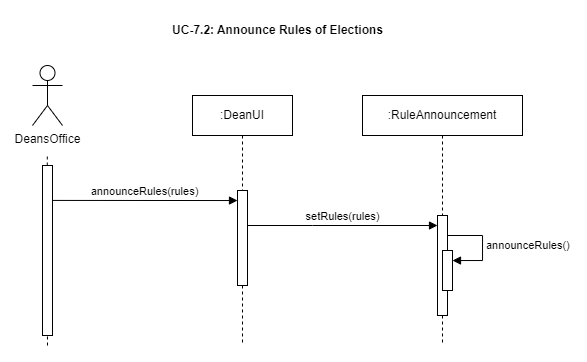

The diagram above was exported from draw.io. Its source (the exported page's mxGraphModel, read from the mxfile embedded in the PNG):
<mxGraphModel dx="961" dy="556" grid="1" gridSize="10" guides="1" tooltips="1" connect="1" arrows="1" fold="1" page="1" pageScale="1" pageWidth="850" pageHeight="1100" math="0" shadow="0">
  <root>
    <mxCell id="0" />
    <mxCell id="1" parent="0" />
    <mxCell id="LuG0s_IX9JZVY93klT4Y-1" value="UC-7.2: Announce Rules of Elections" style="text;align=center;fontStyle=1;verticalAlign=middle;spacingLeft=3;spacingRight=3;strokeColor=none;rotatable=0;points=[[0,0.5],[1,0.5]];portConstraint=eastwest;html=1;" parent="1" vertex="1">
      <mxGeometry x="210" y="30" width="290" height="30" as="geometry" />
    </mxCell>
    <mxCell id="LuG0s_IX9JZVY93klT4Y-149" value="DeansOffice" style="shape=umlActor;verticalLabelPosition=bottom;verticalAlign=top;html=1;" parent="1" vertex="1">
      <mxGeometry x="110" y="80" width="30" height="60" as="geometry" />
    </mxCell>
    <mxCell id="LuG0s_IX9JZVY93klT4Y-151" value=":RuleAnnouncement" style="shape=umlLifeline;perimeter=lifelinePerimeter;whiteSpace=wrap;html=1;container=1;dropTarget=0;collapsible=0;recursiveResize=0;outlineConnect=0;portConstraint=eastwest;newEdgeStyle={&quot;edgeStyle&quot;:&quot;elbowEdgeStyle&quot;,&quot;elbow&quot;:&quot;vertical&quot;,&quot;curved&quot;:0,&quot;rounded&quot;:0};" parent="1" vertex="1">
      <mxGeometry x="440" y="110" width="160" height="250" as="geometry" />
    </mxCell>
    <mxCell id="LuG0s_IX9JZVY93klT4Y-161" value="" style="html=1;points=[];perimeter=orthogonalPerimeter;outlineConnect=0;targetShapes=umlLifeline;portConstraint=eastwest;newEdgeStyle={&quot;edgeStyle&quot;:&quot;elbowEdgeStyle&quot;,&quot;elbow&quot;:&quot;vertical&quot;,&quot;curved&quot;:0,&quot;rounded&quot;:0};" parent="LuG0s_IX9JZVY93klT4Y-151" vertex="1">
      <mxGeometry x="75" y="120" width="10" height="100" as="geometry" />
    </mxCell>
    <mxCell id="jar_fczFxoLGyA-fIbxt-4" value="" style="html=1;points=[];perimeter=orthogonalPerimeter;outlineConnect=0;targetShapes=umlLifeline;portConstraint=eastwest;newEdgeStyle={&quot;edgeStyle&quot;:&quot;elbowEdgeStyle&quot;,&quot;elbow&quot;:&quot;vertical&quot;,&quot;curved&quot;:0,&quot;rounded&quot;:0};" vertex="1" parent="LuG0s_IX9JZVY93klT4Y-151">
      <mxGeometry x="80" y="155" width="10" height="40" as="geometry" />
    </mxCell>
    <mxCell id="jar_fczFxoLGyA-fIbxt-5" value="announceRules()" style="html=1;align=left;spacingLeft=2;endArrow=block;rounded=0;edgeStyle=orthogonalEdgeStyle;curved=0;rounded=0;" edge="1" target="jar_fczFxoLGyA-fIbxt-4" parent="LuG0s_IX9JZVY93klT4Y-151">
      <mxGeometry relative="1" as="geometry">
        <mxPoint x="85" y="140" as="sourcePoint" />
        <Array as="points">
          <mxPoint x="120" y="140" />
          <mxPoint x="120" y="165" />
        </Array>
      </mxGeometry>
    </mxCell>
    <mxCell id="LuG0s_IX9JZVY93klT4Y-152" value=":DeanUI" style="shape=umlLifeline;perimeter=lifelinePerimeter;whiteSpace=wrap;html=1;container=1;dropTarget=0;collapsible=0;recursiveResize=0;outlineConnect=0;portConstraint=eastwest;newEdgeStyle={&quot;edgeStyle&quot;:&quot;elbowEdgeStyle&quot;,&quot;elbow&quot;:&quot;vertical&quot;,&quot;curved&quot;:0,&quot;rounded&quot;:0};" parent="1" vertex="1">
      <mxGeometry x="270" y="110" width="100" height="250" as="geometry" />
    </mxCell>
    <mxCell id="LuG0s_IX9JZVY93klT4Y-157" value="" style="html=1;points=[];perimeter=orthogonalPerimeter;outlineConnect=0;targetShapes=umlLifeline;portConstraint=eastwest;newEdgeStyle={&quot;edgeStyle&quot;:&quot;elbowEdgeStyle&quot;,&quot;elbow&quot;:&quot;vertical&quot;,&quot;curved&quot;:0,&quot;rounded&quot;:0};" parent="LuG0s_IX9JZVY93klT4Y-152" vertex="1">
      <mxGeometry x="45" y="95" width="10" height="95" as="geometry" />
    </mxCell>
    <mxCell id="LuG0s_IX9JZVY93klT4Y-153" value="" style="endArrow=none;dashed=1;html=1;rounded=0;" parent="1" source="LuG0s_IX9JZVY93klT4Y-154" edge="1">
      <mxGeometry width="50" height="50" relative="1" as="geometry">
        <mxPoint x="125" y="420" as="sourcePoint" />
        <mxPoint x="124.79" y="170" as="targetPoint" />
      </mxGeometry>
    </mxCell>
    <mxCell id="LuG0s_IX9JZVY93klT4Y-155" value="" style="endArrow=none;dashed=1;html=1;rounded=0;" parent="1" target="LuG0s_IX9JZVY93klT4Y-154" edge="1">
      <mxGeometry width="50" height="50" relative="1" as="geometry">
        <mxPoint x="125" y="360" as="sourcePoint" />
        <mxPoint x="124.79" y="170" as="targetPoint" />
      </mxGeometry>
    </mxCell>
    <mxCell id="LuG0s_IX9JZVY93klT4Y-154" value="" style="html=1;points=[];perimeter=orthogonalPerimeter;outlineConnect=0;targetShapes=umlLifeline;portConstraint=eastwest;newEdgeStyle={&quot;edgeStyle&quot;:&quot;elbowEdgeStyle&quot;,&quot;elbow&quot;:&quot;vertical&quot;,&quot;curved&quot;:0,&quot;rounded&quot;:0};" parent="1" vertex="1">
      <mxGeometry x="120" y="180" width="10" height="170" as="geometry" />
    </mxCell>
    <mxCell id="LuG0s_IX9JZVY93klT4Y-162" value="setRules(rules)" style="html=1;verticalAlign=bottom;endArrow=block;edgeStyle=elbowEdgeStyle;elbow=vertical;curved=0;rounded=0;" parent="1" target="LuG0s_IX9JZVY93klT4Y-161" edge="1" source="LuG0s_IX9JZVY93klT4Y-157">
      <mxGeometry width="80" relative="1" as="geometry">
        <mxPoint x="300" y="250.17000000000002" as="sourcePoint" />
        <mxPoint x="380" y="250.17000000000002" as="targetPoint" />
        <Array as="points">
          <mxPoint x="390" y="240" />
          <mxPoint x="450" y="230" />
        </Array>
      </mxGeometry>
    </mxCell>
    <mxCell id="jar_fczFxoLGyA-fIbxt-3" value="announceRules(rules)" style="html=1;verticalAlign=bottom;endArrow=block;edgeStyle=elbowEdgeStyle;elbow=vertical;curved=0;rounded=0;" edge="1" parent="1" target="LuG0s_IX9JZVY93klT4Y-157">
      <mxGeometry width="80" relative="1" as="geometry">
        <mxPoint x="130" y="214.92000000000002" as="sourcePoint" />
        <mxPoint x="210" y="214.92000000000002" as="targetPoint" />
      </mxGeometry>
    </mxCell>
  </root>
</mxGraphModel>